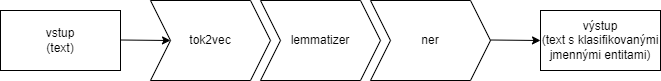

The diagram above was exported from draw.io. Its source (the exported page's mxGraphModel, read from the mxfile embedded in the PNG):
<mxGraphModel dx="1550" dy="835" grid="1" gridSize="10" guides="1" tooltips="1" connect="1" arrows="1" fold="1" page="1" pageScale="1" pageWidth="850" pageHeight="1100" math="0" shadow="0">
  <root>
    <mxCell id="0" />
    <mxCell id="1" parent="0" />
    <mxCell id="T4IbLlJBD9i38y_aOBtu-6" value="tok2vec" style="shape=step;perimeter=stepPerimeter;whiteSpace=wrap;html=1;fixedSize=1;" vertex="1" parent="1">
      <mxGeometry x="240" y="280" width="120" height="80" as="geometry" />
    </mxCell>
    <mxCell id="T4IbLlJBD9i38y_aOBtu-7" value="lemmatizer" style="shape=step;perimeter=stepPerimeter;whiteSpace=wrap;html=1;fixedSize=1;" vertex="1" parent="1">
      <mxGeometry x="350" y="280" width="120" height="80" as="geometry" />
    </mxCell>
    <mxCell id="T4IbLlJBD9i38y_aOBtu-8" value="ner" style="shape=step;perimeter=stepPerimeter;whiteSpace=wrap;html=1;fixedSize=1;" vertex="1" parent="1">
      <mxGeometry x="460" y="280" width="120" height="80" as="geometry" />
    </mxCell>
    <mxCell id="T4IbLlJBD9i38y_aOBtu-9" value="vstup&lt;br&gt;(text)" style="rounded=0;whiteSpace=wrap;html=1;" vertex="1" parent="1">
      <mxGeometry x="90" y="290" width="120" height="60" as="geometry" />
    </mxCell>
    <mxCell id="T4IbLlJBD9i38y_aOBtu-10" value="výstup&lt;br&gt;(text s klasifikovanými jmennými entitami)" style="rounded=0;whiteSpace=wrap;html=1;" vertex="1" parent="1">
      <mxGeometry x="630" y="290" width="120" height="60" as="geometry" />
    </mxCell>
    <mxCell id="T4IbLlJBD9i38y_aOBtu-12" value="" style="endArrow=classic;html=1;rounded=0;exitX=1;exitY=0.5;exitDx=0;exitDy=0;" edge="1" parent="1">
      <mxGeometry width="50" height="50" relative="1" as="geometry">
        <mxPoint x="580" y="319.5" as="sourcePoint" />
        <mxPoint x="630" y="320" as="targetPoint" />
      </mxGeometry>
    </mxCell>
    <mxCell id="T4IbLlJBD9i38y_aOBtu-13" value="" style="endArrow=classic;html=1;rounded=0;exitX=1;exitY=0.5;exitDx=0;exitDy=0;" edge="1" parent="1">
      <mxGeometry width="50" height="50" relative="1" as="geometry">
        <mxPoint x="210" y="319.5" as="sourcePoint" />
        <mxPoint x="260" y="320" as="targetPoint" />
      </mxGeometry>
    </mxCell>
  </root>
</mxGraphModel>